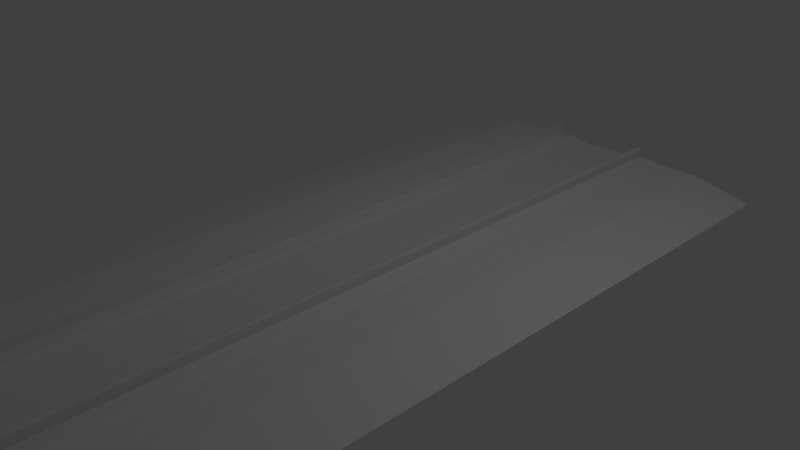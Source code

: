 # Source: PGA_DKGantry_Pe1t6m_C.blend  (saved by Blender 4.2.66; exported with 4.5.12 LTS)
import bpy
from mathutils import Matrix  # noqa: F401  (used for matrix-valued properties, if any)

bpy.ops.wm.read_factory_settings(use_empty=True)
scene = bpy.context.scene
scene.name = 'Scene'

# ---- collections
col_main = bpy.data.collections.new('MAIN'); scene.collection.children.link(col_main)
col_main_0400 = bpy.data.collections.new('MAIN_0400'); col_main.children.link(col_main_0400)
col_pga_dkgantry_p_c_pole = bpy.data.collections.new('pga_dkgantry_P_C_pole'); col_main_0400.children.link(col_pga_dkgantry_p_c_pole)
col_main_1200 = bpy.data.collections.new('MAIN_1200'); col_main.children.link(col_main_1200)
col_pga_dk_gantry_p1t6m_c_pole_001 = bpy.data.collections.new('pga_dk_gantry_p1t6m_C_pole.001'); col_main_1200.children.link(col_pga_dk_gantry_p1t6m_c_pole_001)
col_reference_track = bpy.data.collections.new('reference_track'); scene.collection.children.link(col_reference_track)

# ---- images (referenced by path relative to the original .blend; pixels are not part of the script)
import os
ASSET_DIR = os.environ.get("B2B_ASSET_DIR", "")  # directory of the original .blend (textures are referenced by path, not embedded)
HERE = os.path.dirname(os.path.abspath(__file__))  # packed textures are extracted next to this script under _unpacked/

def load_image(name, relpath, width, height, colorspace="sRGB"):
    """Load a texture the original file referenced (path relative to the .blend, or extracted next to this script)."""
    p = next((c for c in (os.path.join(HERE, relpath), os.path.join(ASSET_DIR, relpath)) if relpath and os.path.exists(c)), "")
    if p:
        img = bpy.data.images.load(p, check_existing=True)
        img.name = name
    else:  # same state as the original file: an image datablock whose file is absent (Cycles renders it pink)
        img = bpy.data.images.new(name, width, height)
        img.source = "FILE"
        img.filepath = "//" + (relpath or name)
    img.colorspace_settings.name = colorspace
    return img
img_pga_dkgantry_pe1t_png = load_image('PGA_DKGantry_Pe1t.png', 'PGA_DKGantry_Pe1t.png', 1024, 1024, 'sRGB')

# ---- materials (node trees are filled in below, after node groups)
mat_pga_dkgantry_pe1t = bpy.data.materials.new('PGA_DKGantry_Pe1t')
mat_pga_dkgantry_pe1t.use_backface_culling = True

# ---- node groups
ng_auto_smooth = bpy.data.node_groups.new('Auto Smooth', 'GeometryNodeTree')
_s = ng_auto_smooth.interface.new_socket(name='Geometry', in_out='OUTPUT', socket_type='NodeSocketGeometry')
_s = ng_auto_smooth.interface.new_socket(name='Geometry', in_out='INPUT', socket_type='NodeSocketGeometry')
_s = ng_auto_smooth.interface.new_socket(name='Angle', in_out='INPUT', socket_type='NodeSocketFloat')
_s.subtype = 'ANGLE'
_s.min_value = 0.0
_s.max_value = 3.142
ng_auto_smooth.is_modifier = True
_N = ng_auto_smooth.nodes; _L = ng_auto_smooth.links
n0 = _N.new('NodeGroupOutput'); n0.name = 'Group Output'; n0.location = (480, -100)
n1 = _N.new('NodeGroupInput'); n1.name = 'Group Input'; n1.location = (-420, -300)
n2 = _N.new('NodeGroupInput'); n2.name = 'Group Input.001'; n2.location = (-60, -100)
n3 = _N.new('GeometryNodeSetShadeSmooth'); n3.name = 'Set Shade Smooth'; n3.location = (120, -100)
n3.domain = 'EDGE'
n4 = _N.new('GeometryNodeSetShadeSmooth'); n4.name = 'Set Shade Smooth.001'; n4.location = (300, -100)
n5 = _N.new('GeometryNodeInputMeshEdgeAngle'); n5.name = 'Edge Angle'; n5.location = (-420, -220)
n6 = _N.new('GeometryNodeInputEdgeSmooth'); n6.name = 'Is Edge Smooth'; n6.location = (-60, -160)
n7 = _N.new('GeometryNodeInputShadeSmooth'); n7.name = 'Is Face Smooth'; n7.location = (-240, -340)
n8 = _N.new('FunctionNodeBooleanMath'); n8.name = 'Boolean Math'; n8.location = (-60, -220)
n9 = _N.new('FunctionNodeCompare'); n9.name = 'Compare'; n9.location = (-240, -180)
n9.operation = 'LESS_EQUAL'
_L.new(n5.outputs[0], n9.inputs[0])
_L.new(n4.outputs[0], n0.inputs[0])
_L.new(n1.outputs[1], n9.inputs[1])
_L.new(n9.outputs[0], n8.inputs[0])
_L.new(n7.outputs[0], n8.inputs[1])
_L.new(n2.outputs[0], n3.inputs[0])
_L.new(n6.outputs[0], n3.inputs[1])
_L.new(n3.outputs[0], n4.inputs[0])
_L.new(n8.outputs[0], n3.inputs[2])
n0.is_active_output = True
ng_smooth_by_angle = bpy.data.node_groups.new('Smooth by Angle', 'GeometryNodeTree')
_s = ng_smooth_by_angle.interface.new_socket(name='Mesh', in_out='OUTPUT', socket_type='NodeSocketGeometry')
_s = ng_smooth_by_angle.interface.new_socket(name='Mesh', in_out='INPUT', socket_type='NodeSocketGeometry')
_s = ng_smooth_by_angle.interface.new_socket(name='Angle', in_out='INPUT', socket_type='NodeSocketFloat')
_s.subtype = 'ANGLE'
_s.default_value = 0.5236
_s.min_value = 0.0
_s.max_value = 3.142
_s.description = 'Maximum face angle for smooth edges'
_s = ng_smooth_by_angle.interface.new_socket(name='Ignore Sharpness', in_out='INPUT', socket_type='NodeSocketBool')
_s.force_non_field = True
ng_smooth_by_angle.description = 'Set the sharpness of mesh edges based on the angle between the neighboring faces'
ng_smooth_by_angle.is_modifier = True
_N = ng_smooth_by_angle.nodes; _L = ng_smooth_by_angle.links
n0 = _N.new('GeometryNodeSetShadeSmooth'); n0.name = 'Set Shade Smooth'; n0.location = (120, -80)
n0.domain = 'EDGE'
n1 = _N.new('GeometryNodeSetShadeSmooth'); n1.name = 'Set Shade Smooth.001'; n1.location = (300, -80)
n2 = _N.new('NodeGroupOutput'); n2.name = 'Group Output'; n2.location = (480, -80)
n3 = _N.new('GeometryNodeInputMeshEdgeAngle'); n3.name = 'Edge Angle'; n3.location = (-440, -240)
n4 = _N.new('NodeGroupInput'); n4.name = 'Group Input'; n4.location = (-80, -80)
n5 = _N.new('GeometryNodeInputEdgeSmooth'); n5.name = 'Is Edge Smooth'; n5.location = (-260, -120)
n6 = _N.new('GeometryNodeInputShadeSmooth'); n6.name = 'Is Shade Smooth'; n6.location = (-440, -397)
n7 = _N.new('FunctionNodeCompare'); n7.name = 'Compare'; n7.location = (-260, -260)
n7.operation = 'LESS_EQUAL'
n7.inputs[6].default_value = (0.0, 0.0, 0.0, 0.0)
n7.inputs[7].default_value = (0.0, 0.0, 0.0, 0.0)
n8 = _N.new('FunctionNodeBooleanMath'); n8.name = 'Boolean Math.001'; n8.location = (-80, -260)
n9 = _N.new('NodeGroupInput'); n9.name = 'Group Input.001'; n9.location = (-440, -329)
n10 = _N.new('NodeGroupInput'); n10.name = 'Group Input.002'; n10.location = (-259, -189)
n11 = _N.new('FunctionNodeBooleanMath'); n11.name = 'Boolean Math'; n11.location = (-80, -149)
n11.operation = 'OR'
n12 = _N.new('FunctionNodeBooleanMath'); n12.name = 'Boolean Math.002'; n12.location = (-260, -380)
n12.operation = 'OR'
n13 = _N.new('NodeGroupInput'); n13.name = 'Group Input.003'; n13.location = (-440, -460)
_L.new(n3.outputs[0], n7.inputs[0])
_L.new(n1.outputs[0], n2.inputs[0])
_L.new(n9.outputs[1], n7.inputs[1])
_L.new(n7.outputs[0], n8.inputs[0])
_L.new(n4.outputs[0], n0.inputs[0])
_L.new(n0.outputs[0], n1.inputs[0])
_L.new(n8.outputs[0], n0.inputs[2])
_L.new(n10.outputs[2], n11.inputs[1])
_L.new(n5.outputs[0], n11.inputs[0])
_L.new(n11.outputs[0], n0.inputs[1])
_L.new(n13.outputs[2], n12.inputs[1])
_L.new(n6.outputs[0], n12.inputs[0])
_L.new(n12.outputs[0], n8.inputs[1])
n2.is_active_output = True

# ---- material node trees
mat_pga_dkgantry_pe1t.use_nodes = True; mat_pga_dkgantry_pe1t.node_tree.nodes.clear()
_N = mat_pga_dkgantry_pe1t.node_tree.nodes; _L = mat_pga_dkgantry_pe1t.node_tree.links
n0 = _N.new('ShaderNodeOutputMaterial'); n0.name = 'Material Output'; n0.location = (300, 0)
n1 = _N.new('ShaderNodeBsdfPrincipled'); n1.name = 'Principled BSDF'; n1.location = (0, 0)
n2 = _N.new('ShaderNodeTexImage'); n2.name = 'Image Texture'; n2.location = (-300, 0)
n3 = _N.new('ShaderNodeUVMap'); n3.name = 'UV Map'; n3.location = (-550, 0)
n4 = _N.new('ShaderNodeBsdfPrincipled'); n4.name = 'Principled BSDF.001'; n4.location = (10, 0)
n5 = _N.new('ShaderNodeTexImage'); n5.name = 'Image Texture.001'; n5.location = (-280, -20)
n5.image = img_pga_dkgantry_pe1t_png
_L.new(n4.outputs[0], n0.inputs[0])
_L.new(n5.outputs[0], n4.inputs[0])
n0.is_active_output = True

# ---- world
world_world = bpy.data.worlds.new('World'); scene.world = world_world
world_world.use_nodes = True; world_world.node_tree.nodes.clear()
_N = world_world.node_tree.nodes; _L = world_world.node_tree.links
n0 = _N.new('ShaderNodeBackground'); n0.name = 'Background'; n0.location = (10, 300)
n0.inputs[0].default_value = (0.05088, 0.05088, 0.05088, 1.0)
n1 = _N.new('ShaderNodeOutputWorld'); n1.name = 'World Output'; n1.location = (300, 300)
_L.new(n0.outputs[0], n1.inputs[0])
n1.is_active_output = True
world_world.color = (0.05088, 0.05088, 0.05088)
world_world.use_sun_shadow = False
world_world.sun_shadow_jitter_overblur = 0.0
world_world.cycles.sampling_method = 'MANUAL'

# ---- cameras
cam_camera = bpy.data.cameras.new('Camera')
cam_camera.clip_end = 100.0
cam_camera.lens = 35.0
cam_camera.sensor_width = 32.0
cam_camera.sensor_height = 18.0
cam_camera.ortho_scale = 7.314
cam_camera.dof.focus_distance = 0.0
cam_camera.dof.aperture_fstop = 128.0

# ---- lights
light_lamp = bpy.data.lights.new('Lamp', 'POINT')
light_lamp.transmission_factor = 0.0
light_lamp.cutoff_distance = 30.0
light_lamp.energy = 100.0
light_lamp.shadow_buffer_clip_start = 1.001
light_lamp.shadow_soft_size = 0.1
light_lamp.shadow_maximum_resolution = 0.006
light_lamp.use_absolute_resolution = True

# ---- meshes
me_pga_dk_gantry_p1t6m_c_pole_clamp = bpy.data.meshes.new('pga_dk_gantry_p1t6m_C_pole_clamp')
me_pga_dk_gantry_p1t6m_c_pole_clamp.from_pydata([(2.45, -0.1316, 8.089), (2.45, -0.14, 8.096), (2.45, -0.1342, 8.09), (2.45, -0.1365, 8.091), (2.45, -0.1384, 8.092), (2.45, -0.1396, 8.094), (2.45, 0.14, 8.096), (2.45, 0.1316, 8.089), (2.45, 0.1396, 8.094), (2.45, 0.1384, 8.092), (2.45, 0.1365, 8.091), (2.45, 0.1342, 8.09), (2.45, -0.14, 8.304), (2.45, -0.1316, 8.311), (2.45, -0.1396, 8.306), (2.45, -0.1384, 8.308), (2.45, -0.1365, 8.309), (2.45, -0.1342, 8.31), (2.55, -0.14, 8.096), (2.55, -0.1316, 8.089), (2.55, -0.1396, 8.094), (2.55, -0.1384, 8.092), (2.55, -0.1365, 8.091), (2.55, -0.1342, 8.09), (2.55, 0.1316, 8.089), (2.55, 0.14, 8.096), (2.55, 0.1342, 8.09), (2.55, 0.1365, 8.091), (2.55, 0.1384, 8.092), (2.55, 0.1396, 8.094), (2.55, -0.1316, 8.311), (2.55, -0.14, 8.304), (2.55, -0.1342, 8.31), (2.55, -0.1365, 8.309), (2.55, -0.1384, 8.308), (2.55, -0.1396, 8.306), (2.55, 0.14, 8.304), (2.55, 0.1316, 8.311), (2.55, 0.1396, 8.306), (2.55, 0.1384, 8.308), (2.55, 0.1365, 8.309), (2.55, 0.1342, 8.31), (2.45, 0.1316, 8.311), (2.45, 0.14, 8.304), (2.45, 0.1342, 8.31), (2.45, 0.1365, 8.309), (2.45, 0.1384, 8.308), (2.45, 0.1396, 8.306)], [], [(18, 31, 12, 1), (0, 2, 3, 4, 5, 1, 12, 14, 15, 16, 17, 13, 42, 44, 45, 46, 47, 43, 6, 8, 9, 10, 11, 7), (6, 43, 36, 25), (24, 26, 27, 28, 29, 25, 36, 38, 39, 40, 41, 37, 30, 32, 33, 34, 35, 31, 18, 20, 21, 22, 23, 19), (37, 42, 13, 30), (0, 19, 23, 2), (2, 23, 22, 3), (3, 22, 21, 4), (4, 21, 20, 5), (5, 20, 18, 1), (30, 13, 17, 32), (32, 17, 16, 33), (33, 16, 15, 34), (34, 15, 14, 35), (35, 14, 12, 31), (42, 37, 41, 44), (44, 41, 40, 45), (45, 40, 39, 46), (46, 39, 38, 47), (47, 38, 36, 43), (24, 7, 11, 26), (26, 11, 10, 27), (27, 10, 9, 28), (28, 9, 8, 29), (29, 8, 6, 25), (7, 24, 19, 0)])
me_pga_dk_gantry_p1t6m_c_pole_clamp.polygons.foreach_set('use_smooth', [True] * 26)
_uv = me_pga_dk_gantry_p1t6m_c_pole_clamp.uv_layers.new(name='UVMap')
_uv.uv.foreach_set('vector', [0.1537, 0.95, 0.1537, 0.9306, 0.163, 0.9306, 0.163, 0.95, 0.1743, 0.5844, 0.1743, 0.5846, 0.1742, 0.5849, 0.1741, 0.585, 0.1739, 0.5851, 0.1737, 0.5852, 0.1543, 0.5852, 0.1541, 0.5851, 0.1539, 0.585, 0.1538, 0.5849, 0.1537, 0.5846, 0.1537, 0.5844, 0.1537, 0.5598, 0.1537, 0.5596, 0.1538, 0.5593, 0.1539, 0.5592, 0.1541, 0.5591, 0.1543, 0.559, 0.1737, 0.559, 0.1739, 0.5591, 0.1741, 0.5592, 0.1742, 0.5593, 0.1743, 0.5596, 0.1743, 0.5598, 0.1537, 0.9782, 0.1537, 0.9588, 0.163, 0.9588, 0.163, 0.9782, 0.1743, 0.6186, 0.1743, 0.6188, 0.1742, 0.6191, 0.1741, 0.6192, 0.1739, 0.6194, 0.1737, 0.6194, 0.1543, 0.6194, 0.1541, 0.6194, 0.1539, 0.6192, 0.1538, 0.6191, 0.1537, 0.6188, 0.1537, 0.6186, 0.1537, 0.594, 0.1537, 0.5938, 0.1538, 0.5936, 0.1539, 0.5934, 0.1541, 0.5933, 0.1543, 0.5932, 0.1737, 0.5932, 0.1739, 0.5933, 0.1741, 0.5934, 0.1742, 0.5936, 0.1743, 0.5938, 0.1743, 0.594, 0.163, 0.8312, 0.1537, 0.8312, 0.1537, 0.8066, 0.163, 0.8066, 0.163, 0.8405, 0.1537, 0.8405, 0.1537, 0.8403, 0.163, 0.8403, 0.163, 0.8403, 0.1537, 0.8403, 0.1537, 0.8401, 0.163, 0.8401, 0.163, 0.8401, 0.1537, 0.8401, 0.1537, 0.8399, 0.163, 0.8399, 0.163, 0.9503, 0.1537, 0.9503, 0.1537, 0.9502, 0.163, 0.9502, 0.163, 0.9502, 0.1537, 0.9502, 0.1537, 0.95, 0.163, 0.95, 0.163, 0.8066, 0.1537, 0.8066, 0.1537, 0.8064, 0.163, 0.8064, 0.163, 0.8064, 0.1537, 0.8064, 0.1537, 0.8062, 0.163, 0.8062, 0.163, 0.8062, 0.1537, 0.8062, 0.1537, 0.806, 0.163, 0.806, 0.1537, 0.9302, 0.163, 0.9302, 0.163, 0.9304, 0.1537, 0.9304, 0.1537, 0.9304, 0.163, 0.9304, 0.163, 0.9306, 0.1537, 0.9306, 0.1537, 0.8312, 0.163, 0.8312, 0.163, 0.8314, 0.1537, 0.8314, 0.1537, 0.8314, 0.163, 0.8314, 0.163, 0.8317, 0.1537, 0.8317, 0.1537, 0.8317, 0.163, 0.8317, 0.163, 0.8318, 0.1537, 0.8318, 0.1537, 0.9584, 0.163, 0.9584, 0.163, 0.9586, 0.1537, 0.9586, 0.1537, 0.9586, 0.163, 0.9586, 0.163, 0.9588, 0.1537, 0.9588, 0.1537, 0.8651, 0.163, 0.8651, 0.163, 0.8654, 0.1537, 0.8654, 0.1537, 0.8654, 0.163, 0.8654, 0.163, 0.8656, 0.1537, 0.8656, 0.1537, 0.8656, 0.163, 0.8656, 0.163, 0.8658, 0.1537, 0.8658, 0.163, 0.9785, 0.1537, 0.9785, 0.1537, 0.9784, 0.163, 0.9784, 0.163, 0.9784, 0.1537, 0.9784, 0.1537, 0.9782, 0.163, 0.9782, 0.163, 0.8651, 0.1537, 0.8651, 0.1537, 0.8405, 0.163, 0.8405])
me_pga_dk_gantry_p1t6m_c_pole_clamp.materials.append(mat_pga_dkgantry_pe1t)
me_pga_dk_gantry_p1t6m_c_pole_clamp.update()
me_pga_dk_gantry_p1t6m_c_pole_clamp_bolt1 = bpy.data.meshes.new('pga_dk_gantry_p1t6m_C_pole_clamp_bolt1')
me_pga_dk_gantry_p1t6m_c_pole_clamp_bolt1.from_pydata([(-8.26, -0.105, -2.56), (-8.26, -0.105, -2.44), (-8.245, -0.1125, -2.56), (-8.245, -0.1125, -2.44), (-8.245, -0.1275, -2.56), (-8.245, -0.1275, -2.44), (-8.26, -0.135, -2.56), (-8.26, -0.135, -2.44), (-8.275, -0.1275, -2.56), (-8.275, -0.1275, -2.44), (-8.275, -0.1125, -2.56), (-8.275, -0.1125, -2.44), (-8.14, 0.135, -2.56), (-8.14, 0.135, -2.44), (-8.125, 0.1275, -2.56), (-8.125, 0.1275, -2.44), (-8.125, 0.1125, -2.56), (-8.125, 0.1125, -2.44), (-8.14, 0.105, -2.56), (-8.14, 0.105, -2.44), (-8.155, 0.1125, -2.56), (-8.155, 0.1125, -2.44), (-8.155, 0.1275, -2.56), (-8.155, 0.1275, -2.44), (-8.26, 0.135, -2.56), (-8.26, 0.135, -2.44), (-8.245, 0.1275, -2.56), (-8.245, 0.1275, -2.44), (-8.245, 0.1125, -2.56), (-8.245, 0.1125, -2.44), (-8.26, 0.105, -2.56), (-8.26, 0.105, -2.44), (-8.275, 0.1125, -2.56), (-8.275, 0.1125, -2.44), (-8.275, 0.1275, -2.56), (-8.275, 0.1275, -2.44), (-8.14, -0.105, -2.56), (-8.14, -0.105, -2.44), (-8.125, -0.1125, -2.56), (-8.125, -0.1125, -2.44), (-8.125, -0.1275, -2.56), (-8.125, -0.1275, -2.44), (-8.14, -0.135, -2.56), (-8.14, -0.135, -2.44), (-8.155, -0.1275, -2.56), (-8.155, -0.1275, -2.44), (-8.155, -0.1125, -2.56), (-8.155, -0.1125, -2.44)], [], [(0, 1, 3, 2), (2, 3, 5, 4), (4, 5, 7, 6), (6, 7, 9, 8), (3, 1, 11, 9, 7, 5), (8, 9, 11, 10), (10, 11, 1, 0), (0, 2, 4, 6, 8, 10), (12, 13, 15, 14), (14, 15, 17, 16), (16, 17, 19, 18), (18, 19, 21, 20), (15, 13, 23, 21, 19, 17), (20, 21, 23, 22), (22, 23, 13, 12), (12, 14, 16, 18, 20, 22), (24, 25, 27, 26), (26, 27, 29, 28), (28, 29, 31, 30), (30, 31, 33, 32), (27, 25, 35, 33, 31, 29), (32, 33, 35, 34), (34, 35, 25, 24), (24, 26, 28, 30, 32, 34), (36, 37, 39, 38), (38, 39, 41, 40), (40, 41, 43, 42), (42, 43, 45, 44), (39, 37, 47, 45, 43, 41), (44, 45, 47, 46), (46, 47, 37, 36), (36, 38, 40, 42, 44, 46)])
_uv = me_pga_dk_gantry_p1t6m_c_pole_clamp_bolt1.uv_layers.new(name='UVMap')
_uv.uv.foreach_set('vector', [0.4794, 0.307, 0.4794, 0.2713, 0.4824, 0.2713, 0.4824, 0.307, 0.4724, 0.3684, 0.4724, 0.3327, 0.4744, 0.3327, 0.4744, 0.3684, 0.4744, 0.3684, 0.4744, 0.3327, 0.4794, 0.3327, 0.4794, 0.3684, 0.4794, 0.3684, 0.4794, 0.3327, 0.4824, 0.3327, 0.4824, 0.3684, 0.446, 0.09687, 0.442, 0.09388, 0.442, 0.08889, 0.446, 0.08689, 0.4499, 0.08989, 0.4499, 0.09488, 0.4724, 0.307, 0.4724, 0.2713, 0.4744, 0.2713, 0.4744, 0.307, 0.4744, 0.307, 0.4744, 0.2713, 0.4794, 0.2713, 0.4794, 0.307, 0.442, 0.1295, 0.442, 0.1245, 0.446, 0.1225, 0.4499, 0.1255, 0.4499, 0.1305, 0.446, 0.1325, 0.4794, 0.6139, 0.4794, 0.5782, 0.4824, 0.5782, 0.4824, 0.6139, 0.4443, 0.6754, 0.4443, 0.6397, 0.4463, 0.6397, 0.4463, 0.6754, 0.4463, 0.6754, 0.4463, 0.6397, 0.4513, 0.6397, 0.4513, 0.6754, 0.4513, 0.6754, 0.4513, 0.6397, 0.4543, 0.6397, 0.4543, 0.6754, 0.446, 0.3821, 0.442, 0.3791, 0.442, 0.3741, 0.446, 0.3721, 0.4499, 0.3751, 0.4499, 0.3801, 0.4724, 0.6139, 0.4724, 0.5782, 0.4744, 0.5782, 0.4744, 0.6139, 0.4744, 0.6139, 0.4744, 0.5782, 0.4794, 0.5782, 0.4794, 0.6139, 0.4499, 0.4147, 0.446, 0.4177, 0.442, 0.4157, 0.442, 0.4107, 0.446, 0.4077, 0.4499, 0.4097, 0.4794, 0.6753, 0.4794, 0.6396, 0.4824, 0.6396, 0.4824, 0.6753, 0.4724, 0.7367, 0.4724, 0.701, 0.4744, 0.701, 0.4744, 0.7367, 0.4744, 0.7367, 0.4744, 0.701, 0.4794, 0.701, 0.4794, 0.7367, 0.4794, 0.7367, 0.4794, 0.701, 0.4824, 0.701, 0.4824, 0.7367, 0.446, 0.2395, 0.442, 0.2365, 0.442, 0.2315, 0.446, 0.2295, 0.4499, 0.2325, 0.4499, 0.2375, 0.4724, 0.6753, 0.4724, 0.6396, 0.4744, 0.6396, 0.4744, 0.6753, 0.4744, 0.6753, 0.4744, 0.6396, 0.4794, 0.6396, 0.4794, 0.6753, 0.4464, 0.4869, 0.442, 0.4847, 0.442, 0.4802, 0.4464, 0.478, 0.4509, 0.4802, 0.4509, 0.4847, 0.4794, 0.4298, 0.4794, 0.3941, 0.4824, 0.3941, 0.4824, 0.4298, 0.4724, 0.7981, 0.4724, 0.7624, 0.4744, 0.7624, 0.4744, 0.7981, 0.4744, 0.7981, 0.4744, 0.7624, 0.4794, 0.7624, 0.4794, 0.7981, 0.4794, 0.7981, 0.4794, 0.7624, 0.4824, 0.7624, 0.4824, 0.7981, 0.4509, 0.5193, 0.4464, 0.5215, 0.442, 0.5193, 0.442, 0.5148, 0.4464, 0.5126, 0.4509, 0.5148, 0.4724, 0.4298, 0.4724, 0.3941, 0.4744, 0.3941, 0.4744, 0.4298, 0.4744, 0.4298, 0.4744, 0.3941, 0.4794, 0.3941, 0.4794, 0.4298, 0.4464, 0.5561, 0.442, 0.5539, 0.442, 0.5494, 0.4464, 0.5472, 0.4509, 0.5494, 0.4509, 0.5539])
me_pga_dk_gantry_p1t6m_c_pole_clamp_bolt1.materials.append(mat_pga_dkgantry_pe1t)
me_pga_dk_gantry_p1t6m_c_pole_clamp_bolt1.update()
me_pga_dk_gantry_p1t6m_m_pole_002 = bpy.data.meshes.new('pga_dk_gantry_p1t6m_M_pole.002')
me_pga_dk_gantry_p1t6m_m_pole_002.from_pydata([(-2.45, -0.1, 8.28), (-2.45, -0.08, 8.3), (-2.45, -0.09732, 8.29), (-2.45, -0.09, 8.297), (-2.45, 0.08, 8.3), (-2.45, 0.1, 8.28), (-2.45, 0.09, 8.297), (-2.45, 0.09732, 8.29), (2.45, -0.08, 8.3), (2.45, -0.1, 8.28), (2.45, -0.09, 8.297), (2.45, -0.09732, 8.29), (-2.45, -0.08, 8.1), (-2.45, -0.1, 8.12), (-2.45, -0.09, 8.103), (-2.45, -0.09732, 8.11), (-2.45, 0.1, 8.12), (-2.45, 0.08, 8.1), (-2.45, 0.09732, 8.11), (-2.45, 0.09, 8.103), (2.45, -0.1, 8.12), (2.45, -0.08, 8.1), (2.45, -0.09732, 8.11), (2.45, -0.09, 8.103), (2.45, 0.08, 8.1), (2.45, 0.1, 8.12), (2.45, 0.09, 8.103), (2.45, 0.09732, 8.11), (2.45, 0.1, 8.28), (2.45, 0.08, 8.3), (2.45, 0.09732, 8.29), (2.45, 0.09, 8.297)], [], [(5, 28, 25, 16), (13, 20, 9, 0), (4, 6, 7, 5, 16, 18, 19, 17, 12, 14, 15, 13, 0, 2, 3, 1), (17, 24, 21, 12), (24, 26, 27, 25, 28, 30, 31, 29, 8, 10, 11, 9, 20, 22, 23, 21), (0, 9, 11, 2), (2, 11, 10, 3), (3, 10, 8, 1), (20, 13, 15, 22), (22, 15, 14, 23), (23, 14, 12, 21), (24, 17, 19, 26), (26, 19, 18, 27), (27, 18, 16, 25), (28, 5, 7, 30), (30, 7, 6, 31), (31, 6, 4, 29), (1, 8, 29, 4)])
me_pga_dk_gantry_p1t6m_m_pole_002.polygons.foreach_set('use_smooth', [True] * 18)
_uv = me_pga_dk_gantry_p1t6m_m_pole_002.uv_layers.new(name='UVMap')
_uv.uv.foreach_set('vector', [0.1696, 0.02476, 0.1696, 0.4825, 0.1546, 0.4825, 0.1546, 0.02476, 0.349, 0.8617, 0.349, 0.404, 0.364, 0.404, 0.364, 0.8617, 0.1537, 0.6598, 0.1539, 0.6589, 0.1546, 0.6582, 0.1556, 0.6579, 0.1705, 0.6579, 0.1714, 0.6582, 0.1721, 0.6589, 0.1724, 0.6598, 0.1724, 0.6747, 0.1721, 0.6757, 0.1714, 0.6764, 0.1705, 0.6766, 0.1556, 0.6766, 0.1546, 0.6764, 0.1539, 0.6757, 0.1537, 0.6747, 0.144, 0.02476, 0.144, 0.4825, 0.1291, 0.4825, 0.1291, 0.02476, 0.1724, 0.7015, 0.1721, 0.7024, 0.1714, 0.7031, 0.1705, 0.7034, 0.1556, 0.7034, 0.1546, 0.7031, 0.1539, 0.7024, 0.1537, 0.7015, 0.1537, 0.6865, 0.1539, 0.6856, 0.1546, 0.6849, 0.1556, 0.6847, 0.1705, 0.6847, 0.1714, 0.6849, 0.1721, 0.6856, 0.1724, 0.6865, 0.364, 0.8617, 0.364, 0.404, 0.3649, 0.404, 0.3649, 0.8617, 0.1274, 0.9484, 0.1274, 0.4906, 0.1281, 0.4906, 0.1281, 0.9484, 0.1281, 0.9484, 0.1281, 0.4906, 0.1291, 0.4906, 0.1291, 0.9484, 0.349, 0.404, 0.349, 0.8617, 0.3481, 0.8617, 0.3481, 0.404, 0.1274, 0.4825, 0.1274, 0.02476, 0.1281, 0.02476, 0.1281, 0.4825, 0.1281, 0.4825, 0.1281, 0.02476, 0.1291, 0.02476, 0.1291, 0.4825, 0.144, 0.4825, 0.144, 0.02476, 0.1449, 0.02476, 0.1449, 0.4825, 0.1449, 0.4825, 0.1449, 0.02476, 0.1456, 0.02476, 0.1456, 0.4825, 0.1537, 0.4825, 0.1537, 0.02476, 0.1546, 0.02476, 0.1546, 0.4825, 0.1696, 0.4825, 0.1696, 0.02476, 0.1705, 0.02476, 0.1705, 0.4825, 0.1456, 0.4906, 0.1456, 0.9484, 0.1449, 0.9484, 0.1449, 0.4906, 0.1449, 0.4906, 0.1449, 0.9484, 0.144, 0.9484, 0.144, 0.4906, 0.1291, 0.9484, 0.1291, 0.4906, 0.144, 0.4906, 0.144, 0.9484])
me_pga_dk_gantry_p1t6m_m_pole_002.materials.append(mat_pga_dkgantry_pe1t)
me_pga_dk_gantry_p1t6m_m_pole_002.update()
me_pga_dk_gantry_p1t6m_m_pole_001 = bpy.data.meshes.new('pga_dk_gantry_p1t6m_M_pole.001')
me_pga_dk_gantry_p1t6m_m_pole_001.from_pydata([(-2.45, -0.1, 8.3), (-2.45, 0.1, 8.3), (2.45, -0.1, 8.3), (-2.45, -0.1, 8.1), (-2.45, 0.1, 8.1), (2.45, -0.1, 8.1), (2.45, 0.1, 8.1), (2.45, 0.1, 8.3)], [], [(1, 4, 3, 0), (0, 2, 7, 1), (3, 5, 2, 0), (4, 6, 5, 3), (6, 7, 2, 5), (1, 7, 6, 4)])
_uv = me_pga_dk_gantry_p1t6m_m_pole_001.uv_layers.new(name='UVMap')
_uv.uv.foreach_set('vector', [0.9932, 0.9631, 0.9931, 0.9631, 0.9931, 0.9631, 0.9932, 0.9631, 0.9826, 0.9715, 0.9826, 0.9588, 0.9828, 0.9588, 0.9828, 0.9715, 0.9834, 0.9714, 0.9834, 0.9587, 0.9837, 0.9587, 0.9837, 0.9714, 0.9832, 0.9587, 0.9832, 0.9714, 0.983, 0.9714, 0.983, 0.9587, 0.9938, 0.9701, 0.9938, 0.9702, 0.9937, 0.9702, 0.9937, 0.9701, 0.9824, 0.9588, 0.9824, 0.9715, 0.9822, 0.9715, 0.9822, 0.9588])
me_pga_dk_gantry_p1t6m_m_pole_001.materials.append(mat_pga_dkgantry_pe1t)
me_pga_dk_gantry_p1t6m_m_pole_001.update()
me_pga_dk_gantry_p1t6m_m_pole_clamp_001 = bpy.data.meshes.new('pga_dk_gantry_p1t6m_M_pole_clamp.001')
me_pga_dk_gantry_p1t6m_m_pole_clamp_001.from_pydata([(2.45, -0.14, 8.095), (2.45, 0.14, 8.095), (2.45, -0.14, 8.305), (2.55, -0.14, 8.095), (2.55, 0.14, 8.095), (2.55, -0.14, 8.305), (2.55, 0.14, 8.305), (2.45, 0.14, 8.305)], [], [(0, 2, 7, 1), (1, 4, 3, 0), (3, 5, 2, 0), (4, 6, 5, 3), (6, 7, 2, 5), (1, 7, 6, 4)])
_uv = me_pga_dk_gantry_p1t6m_m_pole_clamp_001.uv_layers.new(name='UVMap')
_uv.uv.foreach_set('vector', [0.9932, 0.9618, 0.9933, 0.9618, 0.9933, 0.9619, 0.9932, 0.9619, 0.9932, 0.9616, 0.9932, 0.9615, 0.9933, 0.9615, 0.9933, 0.9616, 0.9933, 0.9701, 0.9933, 0.9702, 0.9932, 0.9702, 0.9932, 0.9701, 0.9935, 0.9701, 0.9935, 0.9702, 0.9935, 0.9702, 0.9935, 0.9701, 0.994, 0.9689, 0.994, 0.9689, 0.994, 0.969, 0.994, 0.969, 0.9931, 0.9642, 0.9932, 0.9642, 0.9932, 0.9643, 0.9931, 0.9643])
me_pga_dk_gantry_p1t6m_m_pole_clamp_001.materials.append(mat_pga_dkgantry_pe1t)
me_pga_dk_gantry_p1t6m_m_pole_clamp_001.update()
me_t2 = bpy.data.meshes.new('t2')
me_t2.from_pydata([(-1.7, 0.0, -0.1359), (-1.7, 10.0, -0.1359), (-1.3, 0.0, -0.135), (-1.3, 10.0, -0.135), (0.0, 0.0, -0.11), (0.0, 10.0, -0.11), (1.3, 0.0, -0.135), (1.3, 10.0, -0.135), (1.7, 0.0, -0.1359), (1.7, 10.0, -0.1359), (-1.7, -0.05, -0.1349), (-1.7, 0.0, -0.1359), (-1.3, 0.0, -0.135), (1.7, 10.05, -0.1349), (1.7, 10.0, -0.1359), (1.3, 10.0, -0.135), (0.0, 0.0, -0.11), (0.0, -0.05, -0.109), (0.0, 10.0, -0.11), (0.0, 10.05, -0.109), (-1.3, -0.05, -0.134), (1.3, 10.05, -0.134), (1.3, 0.0, -0.135), (-1.3, 10.0, -0.135), (1.7, 0.0, -0.1359), (1.7, -0.05, -0.1349), (-1.7, 10.0, -0.1359), (-1.7, 10.05, -0.1349), (1.3, -0.05, -0.134), (-1.3, 10.05, -0.134), (-2.6, 0.0, 0.02), (-2.6, 10.0, 0.02), (2.6, 0.0, 0.02), (2.6, 10.0, 0.02), (-2.6, 0.0, 0.02), (2.6, 10.0, 0.02), (2.6, 0.0, 0.02), (-2.6, 10.0, 0.02), (-1.05, 0.0, -0.15), (-1.05, 10.0, -0.15), (-0.45, 0.0, -0.15), (-0.45, 10.0, -0.15), (0.45, 0.0, -0.15), (0.45, 10.0, -0.15), (1.05, 0.0, -0.15), (1.05, 10.0, -0.15), (-0.8285, 0.0, -0.153), (-0.8285, 10.0, -0.153), (-0.6785, 0.0, -0.153), (-0.6785, 10.0, -0.153), (0.6785, 0.0, -0.153), (0.6785, 10.0, -0.153), (0.8285, 0.0, -0.153), (0.8285, 10.0, -0.153), (-0.762, 0.0, -0.185), (-0.7895, 0.0, -0.325), (-0.7175, 0.0, -0.325), (0.762, 10.0, -0.185), (0.7895, 10.0, -0.325), (0.7175, 10.0, -0.325), (-0.745, 0.0, -0.185), (0.745, 10.0, -0.185), (0.745, 0.0, -0.185), (0.7175, 0.0, -0.325), (0.7895, 0.0, -0.325), (-0.745, 10.0, -0.185), (-0.7175, 10.0, -0.325), (-0.7895, 10.0, -0.325), (0.762, 0.0, -0.185), (-0.762, 10.0, -0.185), (-0.789, -0.02, -0.32), (-0.7895, 0.0, -0.325), (-0.7175, 0.0, -0.325), (0.789, 10.02, -0.32), (0.7895, 10.0, -0.325), (0.7175, 10.0, -0.325), (-0.717, -0.02, -0.32), (0.717, 10.02, -0.32), (0.717, -0.02, -0.32), (0.7175, 0.0, -0.325), (0.7895, 0.0, -0.325), (-0.717, 10.02, -0.32), (-0.7175, 10.0, -0.325), (-0.7895, 10.0, -0.325), (0.789, -0.02, -0.32), (-0.789, 10.02, -0.32), (-0.762, 0.0, -0.185), (-0.762, 10.0, -0.185), (-0.7895, 0.0, -0.325), (-0.7895, 10.0, -0.325), (-0.7175, 0.0, -0.325), (-0.7175, 10.0, -0.325), (-0.745, 0.0, -0.185), (-0.745, 10.0, -0.185), (0.745, 0.0, -0.185), (0.745, 10.0, -0.185), (0.7175, 0.0, -0.325), (0.7175, 10.0, -0.325), (0.7895, 0.0, -0.325), (0.7895, 10.0, -0.325), (0.762, 0.0, -0.185), (0.762, 10.0, -0.185), (-0.7895, 0.0, -0.325), (-0.7895, 10.0, -0.325), (0.7895, 0.0, -0.325), (0.7895, 10.0, -0.325), (-0.8285, 0.0, -0.17), (-0.8285, 10.0, -0.17), (-0.762, 0.0, -0.185), (-0.762, 10.0, -0.185), (-0.745, 0.0, -0.185), (-0.745, 10.0, -0.185), (-0.6785, 0.0, -0.17), (-0.6785, 10.0, -0.17), (0.6785, 0.0, -0.17), (0.6785, 10.0, -0.17), (0.745, 0.0, -0.185), (0.745, 10.0, -0.185), (0.762, 0.0, -0.185), (0.762, 10.0, -0.185), (0.8285, 0.0, -0.17), (0.8285, 10.0, -0.17), (-0.9385, 0.0, -0.165), (-0.9385, 10.0, -0.165), (-0.7985, 0.0, -0.179), (-0.7985, 10.0, -0.179), (-0.7085, 0.0, -0.179), (-0.7085, 10.0, -0.179), (-0.5685, 0.0, -0.165), (-0.5685, 10.0, -0.165), (0.5685, 0.0, -0.165), (0.5685, 10.0, -0.165), (0.7085, 0.0, -0.179), (0.7085, 10.0, -0.179), (0.7985, 0.0, -0.179), (0.7985, 10.0, -0.179), (0.9385, 0.0, -0.165), (0.9385, 10.0, -0.165), (-1.305, 0.0, -0.125), (-1.305, 10.0, -0.125), (-1.295, 0.0, -0.15), (-1.295, 10.0, -0.15), (-1.05, 0.0, -0.155), (-1.05, 10.0, -0.155), (-1.0, 0.0, -0.178), (-1.0, 10.0, -0.178), (-0.915, 0.0, -0.185), (-0.915, 10.0, -0.185), (-0.9, 0.0, -0.1525), (-0.9, 10.0, -0.1525), (-0.6, 0.0, -0.1525), (-0.6, 10.0, -0.1525), (-0.585, 0.0, -0.185), (-0.585, 10.0, -0.185), (-0.5, 0.0, -0.178), (-0.5, 10.0, -0.178), (-0.45, 0.0, -0.15), (-0.45, 10.0, -0.15), (-0.15, 0.0, -0.125), (-0.15, 10.0, -0.125), (0.15, 0.0, -0.125), (0.15, 10.0, -0.125), (0.45, 0.0, -0.15), (0.45, 10.0, -0.15), (0.5, 0.0, -0.178), (0.5, 10.0, -0.178), (0.585, 0.0, -0.185), (0.585, 10.0, -0.185), (0.6, 0.0, -0.1525), (0.6, 10.0, -0.1525), (0.9, 0.0, -0.1525), (0.9, 10.0, -0.1525), (0.915, 0.0, -0.185), (0.915, 10.0, -0.185), (1.0, 0.0, -0.178), (1.0, 10.0, -0.178), (1.05, 0.0, -0.155), (1.05, 10.0, -0.155), (1.295, 0.0, -0.15), (1.295, 10.0, -0.15), (1.305, 0.0, -0.125), (1.305, 10.0, -0.125), (-0.006, -0.1763, -7.2), (-0.006, 9.824, -7.2), (0.006, -0.1763, -7.2), (0.006, 9.824, -7.2), (0.0, -0.1763, -7.19), (0.0, 9.824, -7.19), (-0.006, -0.1763, -6.2), (-0.006, 9.824, -6.2), (0.0, -0.1763, -6.21), (0.0, 9.824, -6.21), (0.006, -0.1763, -6.2), (0.006, 9.824, -6.2), (-0.003, -0.1798, -6.2), (-0.003, -0.1798, -7.2), (0.003, -0.1763, -7.2), (0.003, -0.1763, -6.2), (-0.003, -0.1728, -7.2), (-0.003, -0.1728, -6.2), (-0.005, -0.1863, -6.2), (-0.005, -0.1863, -6.241), (0.005, -0.1763, -6.241), (0.005, -0.1763, -6.2), (-0.005, -0.1663, -6.241), (-0.005, -0.1663, -6.2), (-0.005, -0.1663, -6.2), (-0.005, -0.1663, -6.241), (-0.005, -0.1863, -7.159), (-0.005, -0.1863, -7.2), (0.005, -0.1763, -7.2), (0.005, -0.1763, -7.159), (-0.005, -0.1663, -7.2), (-0.005, -0.1663, -7.159), (-0.005, -0.1663, -7.159), (-0.005, -0.1663, -7.2), (0.0, -0.4263, -7.195), (0.006, 9.824, -7.2), (0.0, 10.07, -7.195), (0.0, 9.824, -7.19), (-0.006, 9.824, -7.2), (0.0, -0.4263, -6.205), (0.006, 9.824, -6.2), (0.0, 10.07, -6.205), (-0.006, 9.824, -6.2), (0.0, 9.824, -6.21)], [], [(0, 1, 2), (2, 1, 3), (2, 3, 4), (4, 3, 5), (4, 5, 6), (6, 5, 7), (6, 7, 8), (8, 7, 9), (10, 11, 12), (13, 14, 15), (12, 16, 17), (15, 18, 19), (17, 20, 10), (19, 21, 13), (10, 12, 17), (13, 15, 19), (17, 16, 22), (19, 18, 23), (22, 24, 25), (23, 26, 27), (25, 28, 17), (27, 29, 19), (17, 22, 25), (19, 23, 27), (0, 30, 31), (0, 31, 1), (8, 9, 32), (32, 9, 33), (34, 11, 10), (35, 14, 13), (25, 24, 36), (27, 26, 37), (38, 39, 40), (40, 39, 41), (42, 43, 44), (44, 43, 45), (46, 47, 48), (48, 47, 49), (50, 51, 52), (52, 51, 53), (54, 55, 56), (57, 58, 59), (56, 60, 54), (59, 61, 57), (62, 63, 64), (65, 66, 67), (64, 68, 62), (67, 69, 65), (70, 71, 72), (73, 74, 75), (72, 76, 70), (75, 77, 73), (78, 79, 80), (81, 82, 83), (80, 84, 78), (83, 85, 81), (86, 87, 88), (88, 87, 89), (90, 91, 92), (92, 91, 93), (94, 95, 96), (96, 95, 97), (98, 99, 100), (100, 99, 101), (102, 103, 90), (90, 103, 91), (96, 97, 104), (104, 97, 105), (106, 107, 108), (108, 107, 109), (110, 111, 112), (112, 111, 113), (114, 115, 116), (116, 115, 117), (118, 119, 120), (120, 119, 121), (122, 123, 124), (124, 123, 125), (126, 127, 128), (128, 127, 129), (130, 131, 132), (132, 131, 133), (134, 135, 136), (136, 135, 137), (138, 139, 140), (140, 139, 141), (140, 141, 142), (142, 141, 143), (142, 143, 144), (144, 143, 145), (144, 145, 146), (146, 145, 147), (146, 147, 148), (148, 147, 149), (148, 149, 150), (150, 149, 151), (150, 151, 152), (152, 151, 153), (152, 153, 154), (154, 153, 155), (154, 155, 156), (156, 155, 157), (156, 157, 158), (158, 157, 159), (158, 159, 160), (160, 159, 161), (160, 161, 162), (162, 161, 163), (162, 163, 164), (164, 163, 165), (164, 165, 166), (166, 165, 167), (166, 167, 168), (168, 167, 169), (168, 169, 170), (170, 169, 171), (170, 171, 172), (172, 171, 173), (172, 173, 174), (174, 173, 175), (174, 175, 176), (176, 175, 177), (176, 177, 178), (178, 177, 179), (178, 179, 180), (180, 179, 181), (182, 183, 184), (184, 183, 185), (184, 185, 186), (186, 185, 187), (182, 186, 187), (182, 187, 183), (188, 189, 190), (190, 189, 191), (190, 191, 192), (192, 191, 193), (192, 193, 188), (188, 193, 189), (194, 195, 196), (196, 197, 194), (197, 196, 198), (198, 199, 197), (199, 198, 195), (195, 194, 199), (200, 201, 202), (202, 203, 200), (203, 202, 204), (204, 205, 203), (206, 207, 201), (201, 200, 206), (208, 209, 210), (210, 211, 208), (211, 210, 212), (212, 213, 211), (214, 215, 209), (209, 208, 214), (182, 216, 186), (217, 218, 219), (186, 216, 184), (219, 218, 220), (182, 184, 216), (220, 218, 217), (188, 221, 192), (222, 223, 224), (192, 221, 190), (224, 223, 225), (190, 221, 188), (225, 223, 222)])
_uv = me_t2.uv_layers.new(name='UVMap')
_uv.uv.foreach_set('vector', [0.0342, 1.0, 0.0342, 3.0, 0.1143, 1.0, 0.1143, 1.0, 0.0342, 3.0, 0.1143, 3.0, 0.1143, 1.0, 0.1143, 3.0, 0.375, 1.0, 0.375, 1.0, 0.1143, 3.0, 0.375, 3.0, 0.375, 1.0, 0.375, 3.0, 0.6357, 1.0, 0.6357, 1.0, 0.375, 3.0, 0.6357, 3.0, 0.6357, 1.0, 0.6357, 3.0, 0.7158, 1.0, 0.7158, 1.0, 0.6357, 3.0, 0.7158, 3.0, 0.0342, 1.99, 0.0342, 2.0, 0.1143, 2.0, 0.0342, 1.99, 0.0342, 2.0, 0.1143, 2.0, 0.1143, 2.0, 0.375, 2.0, 0.375, 1.99, 0.1143, 2.0, 0.375, 2.0, 0.375, 1.99, 0.375, 1.99, 0.1143, 1.99, 0.0342, 1.99, 0.375, 1.99, 0.1143, 1.99, 0.0342, 1.99, 0.0342, 1.99, 0.1143, 2.0, 0.375, 1.99, 0.0342, 1.99, 0.1143, 2.0, 0.375, 1.99, 0.375, 1.99, 0.375, 2.0, 0.6357, 2.0, 0.375, 1.99, 0.375, 2.0, 0.6357, 2.0, 0.6357, 2.0, 0.7158, 2.0, 0.7158, 1.99, 0.6357, 2.0, 0.7158, 2.0, 0.7158, 1.99, 0.7158, 1.99, 0.6357, 1.99, 0.375, 1.99, 0.7158, 1.99, 0.6357, 1.99, 0.375, 1.99, 0.375, 1.99, 0.6357, 2.0, 0.7158, 1.99, 0.375, 1.99, 0.6357, 2.0, 0.7158, 1.99, 0.0342, 1.0, -0.1389, 1.0, -0.1389, 3.0, 0.0342, 1.0, -0.1389, 3.0, 0.0342, 3.0, 0.7158, 1.0, 0.7158, 3.0, 0.862, 1.0, 0.862, 1.0, 0.7158, 3.0, 0.862, 3.0, -0.1389, 2.0, 0.0342, 2.0, 0.0342, 1.99, -0.1389, 2.0, 0.0342, 2.0, 0.0342, 1.99, 0.7158, 1.99, 0.7158, 2.0, 0.862, 2.0, 0.7158, 1.99, 0.7158, 2.0, 0.862, 2.0, 0.1652, 1.0, 0.1652, 3.0, 0.2851, 1.0, 0.2851, 1.0, 0.1652, 3.0, 0.2851, 3.0, 0.4649, 1.0, 0.4649, 3.0, 0.5848, 1.0, 0.5848, 1.0, 0.4649, 3.0, 0.5848, 3.0, 0.0, 1.836, 16.0, 1.836, 0.0, 1.887, 0.0, 1.887, 16.0, 1.836, 16.0, 1.887, 0.0, 1.887, 16.0, 1.887, 0.0, 1.836, 0.0, 1.836, 16.0, 1.887, 16.0, 1.836, 0.009, 1.836, 0.0, 1.934, 0.024, 1.934, 0.009, 1.836, 0.0, 1.934, 0.024, 1.934, 0.024, 1.934, 0.015, 1.836, 0.009, 1.836, 0.024, 1.934, 0.015, 1.836, 0.009, 1.836, 0.009, 1.836, 0.0, 1.934, 0.024, 1.934, 0.009, 1.836, 0.0, 1.934, 0.024, 1.934, 0.024, 1.934, 0.015, 1.836, 0.009, 1.836, 0.024, 1.934, 0.015, 1.836, 0.009, 1.836, 0.992, 1.988, 1.0, 1.988, 1.0, 1.934, 0.992, 1.988, 1.0, 1.988, 1.0, 1.934, 1.0, 1.934, 0.992, 1.934, 0.992, 1.988, 1.0, 1.934, 0.992, 1.934, 0.992, 1.988, 0.992, 1.934, 1.0, 1.934, 1.0, 1.988, 0.992, 1.934, 1.0, 1.934, 1.0, 1.988, 1.0, 1.988, 0.992, 1.988, 0.992, 1.934, 1.0, 1.988, 0.992, 1.988, 0.992, 1.934, 0.0, 1.836, 16.0, 1.836, 0.0, 1.934, 0.0, 1.934, 16.0, 1.836, 16.0, 1.934, 0.0, 1.934, 16.0, 1.934, 0.0, 1.836, 0.0, 1.836, 16.0, 1.934, 16.0, 1.836, 0.0, 1.836, 16.0, 1.836, 0.0, 1.934, 0.0, 1.934, 16.0, 1.836, 16.0, 1.934, 0.0, 1.934, 16.0, 1.934, 0.0, 1.836, 0.0, 1.836, 16.0, 1.934, 16.0, 1.836, 0.0, 1.988, 16.0, 1.988, 0.0, 1.934, 0.0, 1.934, 16.0, 1.988, 16.0, 1.934, 0.0, 1.934, 16.0, 1.934, 0.0, 1.988, 0.0, 1.988, 16.0, 1.934, 16.0, 1.988, 0.0, 1.793, 16.0, 1.793, 0.0, 1.836, 0.0, 1.836, 16.0, 1.793, 16.0, 1.836, 0.0, 1.836, 16.0, 1.836, 0.0, 1.793, 0.0, 1.793, 16.0, 1.836, 16.0, 1.793, 0.0, 1.793, 16.0, 1.793, 0.0, 1.836, 0.0, 1.836, 16.0, 1.793, 16.0, 1.836, 0.0, 1.836, 16.0, 1.836, 0.0, 1.793, 0.0, 1.793, 16.0, 1.836, 16.0, 1.793, 0.0, 1.605, 16.0, 1.605, 0.0, 1.775, 0.0, 1.775, 16.0, 1.605, 16.0, 1.775, 0.0, 1.775, 16.0, 1.775, 0.0, 1.605, 0.0, 1.605, 16.0, 1.775, 16.0, 1.605, 0.0, 1.605, 16.0, 1.605, 0.0, 1.775, 0.0, 1.775, 16.0, 1.605, 16.0, 1.775, 0.0, 1.775, 16.0, 1.775, 0.0, 1.605, 0.0, 1.605, 16.0, 1.775, 16.0, 1.605, 0.1143, 1.0, 0.1143, 3.0, 0.1172, 1.0, 0.1172, 1.0, 0.1143, 3.0, 0.1172, 3.0, 0.1172, 1.0, 0.1172, 3.0, 0.1652, 1.0, 0.1652, 1.0, 0.1172, 3.0, 0.1652, 3.0, 0.1652, 1.0, 0.1652, 3.0, 0.1752, 1.0, 0.1752, 1.0, 0.1652, 3.0, 0.1752, 3.0, 0.1752, 1.0, 0.1752, 3.0, 0.1932, 1.0, 0.1932, 1.0, 0.1752, 3.0, 0.1932, 3.0, 0.1932, 1.0, 0.1932, 3.0, 0.1952, 1.0, 0.1952, 1.0, 0.1932, 3.0, 0.1952, 3.0, 0.1952, 1.0, 0.1952, 3.0, 0.2551, 1.0, 0.2551, 1.0, 0.1952, 3.0, 0.2551, 3.0, 0.2551, 1.0, 0.2551, 3.0, 0.2571, 1.0, 0.2571, 1.0, 0.2551, 3.0, 0.2571, 3.0, 0.2571, 1.0, 0.2571, 3.0, 0.2751, 1.0, 0.2751, 1.0, 0.2571, 3.0, 0.2751, 3.0, 0.2751, 1.0, 0.2751, 3.0, 0.2851, 1.0, 0.2851, 1.0, 0.2751, 3.0, 0.2851, 3.0, 0.2851, 1.0, 0.2851, 3.0, 0.345, 1.0, 0.345, 1.0, 0.2851, 3.0, 0.345, 3.0, 0.345, 1.0, 0.345, 3.0, 0.405, 1.0, 0.405, 1.0, 0.345, 3.0, 0.405, 3.0, 0.405, 1.0, 0.405, 3.0, 0.4649, 1.0, 0.4649, 1.0, 0.405, 3.0, 0.4649, 3.0, 0.4649, 1.0, 0.4649, 3.0, 0.4749, 1.0, 0.4749, 1.0, 0.4649, 3.0, 0.4749, 3.0, 0.4749, 1.0, 0.4749, 3.0, 0.4929, 1.0, 0.4929, 1.0, 0.4749, 3.0, 0.4929, 3.0, 0.4929, 1.0, 0.4929, 3.0, 0.4949, 1.0, 0.4949, 1.0, 0.4929, 3.0, 0.4949, 3.0, 0.4949, 1.0, 0.4949, 3.0, 0.5548, 1.0, 0.5548, 1.0, 0.4949, 3.0, 0.5548, 3.0, 0.5548, 1.0, 0.5548, 3.0, 0.5568, 1.0, 0.5568, 1.0, 0.5548, 3.0, 0.5568, 3.0, 0.5568, 1.0, 0.5568, 3.0, 0.5748, 1.0, 0.5748, 1.0, 0.5568, 3.0, 0.5748, 3.0, 0.5748, 1.0, 0.5748, 3.0, 0.5848, 1.0, 0.5848, 1.0, 0.5748, 3.0, 0.5848, 3.0, 0.5848, 1.0, 0.5848, 3.0, 0.6328, 1.0, 0.6328, 1.0, 0.5848, 3.0, 0.6328, 3.0, 0.6328, 1.0, 0.6328, 3.0, 0.6357, 1.0, 0.6357, 1.0, 0.6328, 3.0, 0.6357, 3.0, 0.0, 1.949, 1.0, 1.949, 0.0, 1.973, 0.0, 1.973, 1.0, 1.949, 1.0, 1.973, 0.0, 1.973, 1.0, 1.973, 0.0, 1.961, 0.0, 1.961, 1.0, 1.973, 1.0, 1.961, 0.0, 1.949, 0.0, 1.961, 1.0, 1.961, 0.0, 1.949, 1.0, 1.961, 1.0, 1.949, 0.0, 1.949, 1.0, 1.949, 0.0, 1.961, 0.0, 1.961, 1.0, 1.949, 1.0, 1.961, 0.0, 1.961, 1.0, 1.961, 0.0, 1.973, 0.0, 1.973, 1.0, 1.961, 1.0, 1.973, 0.0, 1.973, 1.0, 1.973, 0.0, 1.949, 0.0, 1.949, 1.0, 1.973, 1.0, 1.949, 0.0, 1.949, 1.0, 1.949, 1.0, 1.961, 1.0, 1.961, 0.0, 1.961, 0.0, 1.949, 0.0, 1.961, 1.0, 1.961, 1.0, 1.973, 1.0, 1.973, 0.0, 1.973, 0.0, 1.961, 0.0, 1.973, 1.0, 1.973, 1.0, 1.949, 1.0, 1.949, 0.0, 1.949, 0.0, 1.973, 0.0, 1.902, 0.0156, 1.902, 0.0156, 1.906, 0.0156, 1.906, 0.0, 1.906, 0.0, 1.902, 0.0, 1.906, 0.0156, 1.906, 0.0156, 1.902, 0.0156, 1.902, 0.0, 1.902, 0.0, 1.906, 0.0, 1.906, 0.0156, 1.906, 0.0156, 1.902, 0.0156, 1.902, 0.0, 1.902, 0.0, 1.906, 0.0, 1.902, 0.0156, 1.902, 0.0156, 1.906, 0.0156, 1.906, 0.0, 1.906, 0.0, 1.902, 0.0, 1.906, 0.0156, 1.906, 0.0156, 1.902, 0.0156, 1.902, 0.0, 1.902, 0.0, 1.906, 0.0, 1.906, 0.0156, 1.906, 0.0156, 1.902, 0.0156, 1.902, 0.0, 1.902, 0.0, 1.906, 0.0, 1.949, 0.1, 1.961, 0.0, 1.961, 0.0, 1.949, 0.1, 1.961, 0.0, 1.961, 0.0, 1.961, 0.1, 1.961, 0.0, 1.973, 0.0, 1.961, 0.1, 1.961, 0.0, 1.973, 0.0, 1.949, 0.0, 1.973, 0.1, 1.961, 0.0, 1.973, 0.1, 1.961, 0.0, 1.949, 0.0, 1.949, 0.1, 1.961, 0.0, 1.973, 0.0, 1.949, 0.1, 1.961, 0.0, 1.973, 0.0, 1.973, 0.1, 1.961, 0.0, 1.961, 0.0, 1.973, 0.1, 1.961, 0.0, 1.961, 0.0, 1.961, 0.1, 1.961, 0.0, 1.949, 0.0, 1.961, 0.1, 1.961, 0.0, 1.949])
me_t2.use_remesh_preserve_volume = False
me_t2.use_remesh_preserve_attributes = False
me_t2.use_mirror_vertex_groups = False
me_t2.update()

# ---- objects
ob_camera = bpy.data.objects.new('Camera', cam_camera)
ob_lamp = bpy.data.objects.new('Lamp', light_lamp)
ob_pga_dkgantry_p_c_pole_clamp = bpy.data.objects.new('pga_dkgantry_P_C_pole_clamp', me_pga_dk_gantry_p1t6m_c_pole_clamp)
ob_pga_dkgantry_p_c_pole_clamp_bolts = bpy.data.objects.new('pga_dkgantry_P_C_pole_clamp_bolts', me_pga_dk_gantry_p1t6m_c_pole_clamp_bolt1)
ob_pga_dkgantry_p_c_pole = bpy.data.objects.new('pga_dkgantry_P_C_pole', me_pga_dk_gantry_p1t6m_m_pole_002)
ob_pga_dkgantry_p_m_pole_part1 = bpy.data.objects.new('pga_dkgantry_P_M_pole_part1', me_pga_dk_gantry_p1t6m_m_pole_001)
ob_pga_dkgantry_p_m_pole_clamp_001 = bpy.data.objects.new('pga_dkgantry_P_M_pole_clamp.001', me_pga_dk_gantry_p1t6m_m_pole_clamp_001)
ob_t2 = bpy.data.objects.new('t2', me_t2)

# ---- transforms, parenting, visibility, modifiers, constraints
ob_camera.location = (7.481, -6.508, 5.344)
ob_camera.rotation_euler = (1.109, -0.0, 0.8149)
ob_camera.lock_rotations_4d = False
ob_camera.empty_display_type = 'ARROWS'
ob_camera.color = (0.0, 0.0, 0.0, 0.0)
ob_camera.display_type = 'WIRE'
ob_camera.lineart.crease_threshold = 0.0
ob_lamp.location = (4.076, 1.005, 5.904)
ob_lamp.rotation_euler = (0.6503, 0.05522, 1.866)
ob_lamp.lock_rotations_4d = False
ob_lamp.empty_display_type = 'ARROWS'
ob_lamp.color = (0.0, 0.0, 0.0, 0.0)
ob_lamp.lineart.crease_threshold = 0.0
ob_pga_dkgantry_p_c_pole_clamp.location = (0.0, 0.0, 0.0)
_m = ob_pga_dkgantry_p_c_pole_clamp.modifiers.new('Auto Smooth', 'NODES')
_m.node_group = ng_auto_smooth
_gi = [s.identifier for s in ng_auto_smooth.interface.items_tree if s.item_type == 'SOCKET' and s.in_out == 'INPUT']
_m[_gi[1]] = 0.5236  # Angle
ob_pga_dkgantry_p_c_pole_clamp_bolts.location = (0.0, 0.0, 0.0)
ob_pga_dkgantry_p_c_pole_clamp_bolts.rotation_euler = (3.142, 1.571, 0.0)
ob_pga_dkgantry_p_c_pole.location = (0.0, 0.0, 0.0)
_m = ob_pga_dkgantry_p_c_pole.modifiers.new('Smooth by Angle', 'NODES')
_m.node_group = ng_smooth_by_angle
_gi = [s.identifier for s in ng_smooth_by_angle.interface.items_tree if s.item_type == 'SOCKET' and s.in_out == 'INPUT']
_m[_gi[1]] = 0.6109  # Angle
_m.use_pin_to_last = True
_m.show_group_selector = False
ob_pga_dkgantry_p_m_pole_part1.location = (0.0, 0.0, 0.0)
ob_pga_dkgantry_p_m_pole_clamp_001.location = (0.0, 0.0, 0.0)
ob_t2.location = (0.0, -5.0, 0.0)
ob_t2.rotation_euler = (-0.0, 3.142, -0.0)
ob_t2.lineart.crease_threshold = 0.0

# ---- collection membership
scene.collection.objects.link(ob_camera)
scene.collection.objects.link(ob_lamp)
col_pga_dkgantry_p_c_pole.objects.link(ob_pga_dkgantry_p_c_pole_clamp)
col_pga_dkgantry_p_c_pole.objects.link(ob_pga_dkgantry_p_c_pole_clamp_bolts)
col_pga_dkgantry_p_c_pole.objects.link(ob_pga_dkgantry_p_c_pole)
col_pga_dk_gantry_p1t6m_c_pole_001.objects.link(ob_pga_dkgantry_p_m_pole_part1)
col_pga_dk_gantry_p1t6m_c_pole_001.objects.link(ob_pga_dkgantry_p_m_pole_clamp_001)
col_reference_track.objects.link(ob_t2)

# ---- scene / render settings (as saved in the file)
scene.camera = ob_camera
scene.frame_start = 1; scene.frame_end = 250; scene.frame_set(4)
scene.render.engine = 'CYCLES'
scene.render.resolution_percentage = 50
scene.render.dither_intensity = 0.0
scene.cycles.preview_pause = True
scene.cycles.use_denoising = False
scene.cycles.samples = 128
scene.cycles.sampling_pattern = 'TABULATED_SOBOL'
scene.cycles.use_adaptive_sampling = False
scene.cycles.use_light_tree = False
scene.cycles.blur_glossy = 0.0
scene.cycles.sample_clamp_indirect = 0.0
scene.cycles.bake_type = 'AO'
scene.eevee.use_gtao = True
scene.view_settings.view_transform = 'Standard'
bpy.context.view_layer.update()
